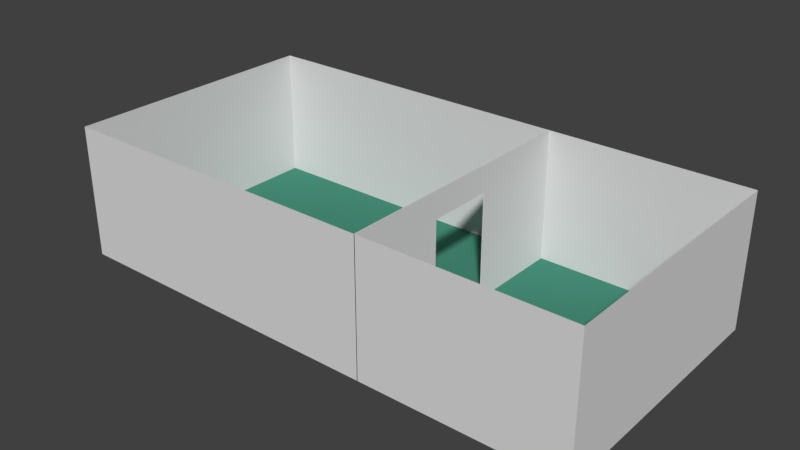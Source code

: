 # Source: main_room.blend  (saved by Blender 2.79.0; exported with 4.5.12 LTS)
import bpy
from mathutils import Matrix  # noqa: F401  (used for matrix-valued properties, if any)

bpy.ops.wm.read_factory_settings(use_empty=True)
scene = bpy.context.scene
scene.name = 'Scene'

# ---- collections
col_collection_1 = bpy.data.collections.new('Collection 1'); scene.collection.children.link(col_collection_1)

# ---- materials (node trees are filled in below, after node groups)
mat_walls = bpy.data.materials.new('walls')
mat_walls.alpha_threshold = 0.0
mat_walls.use_transparent_shadow = False
mat_walls.diffuse_color = (0.723, 0.723, 0.723, 1.0)
mat_walls.roughness = 0.5
mat_floor = bpy.data.materials.new('floor')
mat_floor.alpha_threshold = 0.0
mat_floor.use_transparent_shadow = False
mat_floor.diffuse_color = (0.06154, 0.2538, 0.1769, 1.0)
mat_floor.roughness = 0.5

# ---- material node trees

# ---- world
world_world = bpy.data.worlds.new('World'); scene.world = world_world
world_world.color = (0.05088, 0.05088, 0.05088)
world_world.use_sun_shadow = False
world_world.sun_shadow_jitter_overblur = 0.0
world_world.cycles.sampling_method = 'MANUAL'

# ---- meshes
me_cube_002 = bpy.data.meshes.new('Cube.002')
me_cube_002.from_pydata([(4.0, -3.0, -1.0), (4.0, 1.0, -1.0), (4.0, -3.0, 1.0), (4.0, 1.0, 1.0), (4.0, -1.5, -1.0), (4.0, -0.5, -1.0), (4.0, -1.5, 0.6), (4.0, -0.5, 0.6), (3.99, -3.0, -1.0), (3.99, -3.0, 1.0), (3.99, 1.0, 1.0), (3.99, 1.0, -1.0), (3.99, -0.5, -1.0), (3.99, -0.5, 0.6), (3.99, -1.5, 0.6), (3.99, -1.5, -1.0)], [], [(0, 4, 6, 7, 5, 1, 3, 2), (8, 9, 10, 11, 12, 13, 14, 15), (5, 7, 13, 12), (6, 4, 15, 14), (3, 1, 11, 10), (2, 3, 10, 9), (7, 6, 14, 13), (4, 0, 8, 15), (0, 2, 9, 8), (1, 5, 12, 11)])
me_cube_002.materials.append(mat_walls)
me_cube_002.use_remesh_preserve_volume = False
me_cube_002.use_remesh_preserve_attributes = False
me_cube_002.use_mirror_vertex_groups = False
me_cube_002.update()
me_cube_001 = bpy.data.meshes.new('Cube.001')
me_cube_001.from_pydata([(-1.0, -3.0, -1.0), (-1.0, -3.0, 1.0), (-1.0, 1.0, -1.0), (-1.0, 1.0, 1.0), (4.0, -3.0, -1.0), (4.0, -3.0, 1.0), (4.0, 1.0, -1.0), (4.0, 1.0, 1.0), (7.0, 1.0, 1.0), (7.0, 1.0, -1.0), (7.0, -3.0, -1.0), (7.0, -3.0, 1.0), (4.0, -1.5, -1.0), (4.0, -0.5, -1.0)], [], [(0, 2, 3, 1), (2, 6, 7, 3), (4, 5, 11, 10), (4, 0, 1, 5), (2, 0, 4, 12, 13, 6), (9, 10, 11, 8), (6, 13, 12, 4, 10, 9), (7, 6, 9, 8)])
me_cube_001.polygons.foreach_set('material_index', [1, 1, 1, 1, 0, 1, 0, 1])
me_cube_001.materials.append(mat_floor)
me_cube_001.materials.append(mat_walls)
me_cube_001.use_remesh_preserve_volume = False
me_cube_001.use_remesh_preserve_attributes = False
me_cube_001.use_mirror_vertex_groups = False
me_cube_001.update()

# ---- objects
ob_door_wall = bpy.data.objects.new('door_wall', me_cube_002)
ob_main_room = bpy.data.objects.new('main_room', me_cube_001)

# ---- transforms, parenting, visibility, modifiers, constraints
ob_door_wall.location = (-1.0, 1.0, 1.0)
ob_door_wall.lineart.crease_threshold = 0.0
ob_main_room.location = (-1.0, 1.0, 1.0)
ob_main_room.lineart.crease_threshold = 0.0

# ---- collection membership
col_collection_1.objects.link(ob_door_wall)
col_collection_1.objects.link(ob_main_room)

# ---- scene / render settings (as saved in the file)
scene.frame_start = 1; scene.frame_end = 250; scene.frame_set(1)
scene.render.engine = 'BLENDER_EEVEE_NEXT'
scene.render.resolution_percentage = 50
scene.render.dither_intensity = 0.0
scene.cycles.use_denoising = False
scene.cycles.samples = 128
scene.cycles.sampling_pattern = 'TABULATED_SOBOL'
scene.cycles.use_adaptive_sampling = False
scene.cycles.use_light_tree = False
scene.cycles.blur_glossy = 0.0
scene.cycles.sample_clamp_indirect = 0.0
scene.view_settings.view_transform = 'Standard'
bpy.context.view_layer.update()

# ---- added for rendering (the .blend has no active camera and no usable light): camera, sun
cam_auto = bpy.data.cameras.new('AutoCamera')
cam_auto.lens = 50.0
cam_auto.sensor_width = 36.0
cam_auto.clip_end = 1000.0
ob_auto_camera = bpy.data.objects.new('AutoCamera', cam_auto)
scene.collection.objects.link(ob_auto_camera)
ob_auto_camera.location = (10.4798, -10.1758, 7.78386)
ob_auto_camera.rotation_euler = (1.09748, -7.21219e-08, 0.694738)
scene.camera = ob_auto_camera
light_auto_sun = bpy.data.lights.new('AutoSun', 'SUN')
light_auto_sun.energy = 3.0
light_auto_sun.angle = 0.0523599
ob_auto_sun = bpy.data.objects.new('AutoSun', light_auto_sun)
scene.collection.objects.link(ob_auto_sun)
ob_auto_sun.rotation_euler = (0.872665, 0.174533, 0.523599)
bpy.context.view_layer.update()
